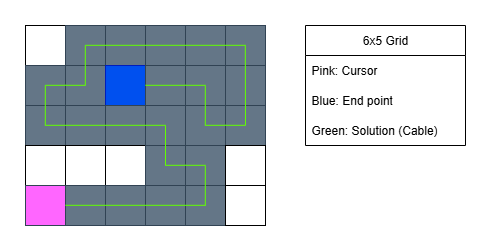

The diagram above was exported from draw.io. Its source (the exported page's mxGraphModel, read from the mxfile embedded in the PNG):
<mxGraphModel dx="1178" dy="480" grid="1" gridSize="10" guides="1" tooltips="1" connect="1" arrows="1" fold="1" page="1" pageScale="1" pageWidth="827" pageHeight="1169" math="0" shadow="0">
  <root>
    <mxCell id="0" />
    <mxCell id="1" parent="0" />
    <mxCell id="gm-SU55G-c_G_p3lBZ3n-1" value="" style="rounded=0;whiteSpace=wrap;html=1;" vertex="1" parent="1">
      <mxGeometry x="40" y="40" width="40" height="40" as="geometry" />
    </mxCell>
    <mxCell id="gm-SU55G-c_G_p3lBZ3n-2" value="" style="rounded=0;whiteSpace=wrap;html=1;fillColor=#647687;fontColor=#ffffff;strokeColor=#314354;" vertex="1" parent="1">
      <mxGeometry x="80" y="40" width="40" height="40" as="geometry" />
    </mxCell>
    <mxCell id="gm-SU55G-c_G_p3lBZ3n-3" value="" style="rounded=0;whiteSpace=wrap;html=1;fillColor=#647687;fontColor=#ffffff;strokeColor=#314354;" vertex="1" parent="1">
      <mxGeometry x="120" y="40" width="40" height="40" as="geometry" />
    </mxCell>
    <mxCell id="gm-SU55G-c_G_p3lBZ3n-4" value="" style="rounded=0;whiteSpace=wrap;html=1;fillColor=#647687;fontColor=#ffffff;strokeColor=#314354;" vertex="1" parent="1">
      <mxGeometry x="160" y="40" width="40" height="40" as="geometry" />
    </mxCell>
    <mxCell id="gm-SU55G-c_G_p3lBZ3n-5" value="" style="rounded=0;whiteSpace=wrap;html=1;fillColor=#647687;fontColor=#ffffff;strokeColor=#314354;" vertex="1" parent="1">
      <mxGeometry x="200" y="40" width="40" height="40" as="geometry" />
    </mxCell>
    <mxCell id="gm-SU55G-c_G_p3lBZ3n-6" value="" style="rounded=0;whiteSpace=wrap;html=1;fillColor=#647687;fontColor=#ffffff;strokeColor=#314354;" vertex="1" parent="1">
      <mxGeometry x="240" y="40" width="40" height="40" as="geometry" />
    </mxCell>
    <mxCell id="gm-SU55G-c_G_p3lBZ3n-7" value="" style="rounded=0;whiteSpace=wrap;html=1;fillColor=#647687;fontColor=#ffffff;strokeColor=#314354;" vertex="1" parent="1">
      <mxGeometry x="40" y="80" width="40" height="40" as="geometry" />
    </mxCell>
    <mxCell id="gm-SU55G-c_G_p3lBZ3n-8" value="" style="rounded=0;whiteSpace=wrap;html=1;fillColor=#647687;fontColor=#ffffff;strokeColor=#314354;" vertex="1" parent="1">
      <mxGeometry x="80" y="80" width="40" height="40" as="geometry" />
    </mxCell>
    <mxCell id="gm-SU55G-c_G_p3lBZ3n-9" value="" style="rounded=0;whiteSpace=wrap;html=1;fillColor=#0050ef;fontColor=#ffffff;strokeColor=#001DBC;fillStyle=auto;" vertex="1" parent="1">
      <mxGeometry x="120" y="80" width="40" height="40" as="geometry" />
    </mxCell>
    <mxCell id="gm-SU55G-c_G_p3lBZ3n-10" value="" style="rounded=0;whiteSpace=wrap;html=1;fillColor=#647687;fontColor=#ffffff;strokeColor=#314354;" vertex="1" parent="1">
      <mxGeometry x="160" y="80" width="40" height="40" as="geometry" />
    </mxCell>
    <mxCell id="gm-SU55G-c_G_p3lBZ3n-11" value="" style="rounded=0;whiteSpace=wrap;html=1;fillColor=#647687;fontColor=#ffffff;strokeColor=#314354;" vertex="1" parent="1">
      <mxGeometry x="200" y="80" width="40" height="40" as="geometry" />
    </mxCell>
    <mxCell id="gm-SU55G-c_G_p3lBZ3n-12" value="" style="rounded=0;whiteSpace=wrap;html=1;fillColor=#647687;fontColor=#ffffff;strokeColor=#314354;" vertex="1" parent="1">
      <mxGeometry x="240" y="80" width="40" height="40" as="geometry" />
    </mxCell>
    <mxCell id="gm-SU55G-c_G_p3lBZ3n-13" value="" style="rounded=0;whiteSpace=wrap;html=1;fillColor=#647687;fontColor=#ffffff;strokeColor=#314354;" vertex="1" parent="1">
      <mxGeometry x="40" y="120" width="40" height="40" as="geometry" />
    </mxCell>
    <mxCell id="gm-SU55G-c_G_p3lBZ3n-14" value="" style="rounded=0;whiteSpace=wrap;html=1;fillColor=#647687;fontColor=#ffffff;strokeColor=#314354;" vertex="1" parent="1">
      <mxGeometry x="80" y="120" width="40" height="40" as="geometry" />
    </mxCell>
    <mxCell id="gm-SU55G-c_G_p3lBZ3n-15" value="" style="rounded=0;whiteSpace=wrap;html=1;fillColor=#647687;fontColor=#ffffff;strokeColor=#314354;" vertex="1" parent="1">
      <mxGeometry x="120" y="120" width="40" height="40" as="geometry" />
    </mxCell>
    <mxCell id="gm-SU55G-c_G_p3lBZ3n-16" value="" style="rounded=0;whiteSpace=wrap;html=1;fillColor=#647687;fontColor=#ffffff;strokeColor=#314354;" vertex="1" parent="1">
      <mxGeometry x="160" y="120" width="40" height="40" as="geometry" />
    </mxCell>
    <mxCell id="gm-SU55G-c_G_p3lBZ3n-17" value="" style="rounded=0;whiteSpace=wrap;html=1;fillColor=#647687;fontColor=#ffffff;strokeColor=#314354;" vertex="1" parent="1">
      <mxGeometry x="200" y="120" width="40" height="40" as="geometry" />
    </mxCell>
    <mxCell id="gm-SU55G-c_G_p3lBZ3n-18" value="" style="rounded=0;whiteSpace=wrap;html=1;fillColor=#647687;fontColor=#ffffff;strokeColor=#314354;" vertex="1" parent="1">
      <mxGeometry x="240" y="120" width="40" height="40" as="geometry" />
    </mxCell>
    <mxCell id="gm-SU55G-c_G_p3lBZ3n-19" value="" style="rounded=0;whiteSpace=wrap;html=1;" vertex="1" parent="1">
      <mxGeometry x="40" y="160" width="40" height="40" as="geometry" />
    </mxCell>
    <mxCell id="gm-SU55G-c_G_p3lBZ3n-20" value="" style="rounded=0;whiteSpace=wrap;html=1;" vertex="1" parent="1">
      <mxGeometry x="80" y="160" width="40" height="40" as="geometry" />
    </mxCell>
    <mxCell id="gm-SU55G-c_G_p3lBZ3n-21" value="" style="rounded=0;whiteSpace=wrap;html=1;" vertex="1" parent="1">
      <mxGeometry x="120" y="160" width="40" height="40" as="geometry" />
    </mxCell>
    <mxCell id="gm-SU55G-c_G_p3lBZ3n-22" value="" style="rounded=0;whiteSpace=wrap;html=1;fillColor=#647687;fontColor=#ffffff;strokeColor=#314354;" vertex="1" parent="1">
      <mxGeometry x="160" y="160" width="40" height="40" as="geometry" />
    </mxCell>
    <mxCell id="gm-SU55G-c_G_p3lBZ3n-23" value="" style="rounded=0;whiteSpace=wrap;html=1;fillColor=#647687;fontColor=#ffffff;strokeColor=#314354;" vertex="1" parent="1">
      <mxGeometry x="200" y="160" width="40" height="40" as="geometry" />
    </mxCell>
    <mxCell id="gm-SU55G-c_G_p3lBZ3n-24" value="" style="rounded=0;whiteSpace=wrap;html=1;" vertex="1" parent="1">
      <mxGeometry x="240" y="160" width="40" height="40" as="geometry" />
    </mxCell>
    <mxCell id="gm-SU55G-c_G_p3lBZ3n-25" value="" style="rounded=0;whiteSpace=wrap;html=1;fillColor=#FF66FF;fontColor=#ffffff;strokeColor=#314354;" vertex="1" parent="1">
      <mxGeometry x="40" y="200" width="40" height="40" as="geometry" />
    </mxCell>
    <mxCell id="gm-SU55G-c_G_p3lBZ3n-26" value="" style="rounded=0;whiteSpace=wrap;html=1;fillColor=#647687;fontColor=#ffffff;strokeColor=#314354;" vertex="1" parent="1">
      <mxGeometry x="80" y="200" width="40" height="40" as="geometry" />
    </mxCell>
    <mxCell id="gm-SU55G-c_G_p3lBZ3n-27" value="" style="rounded=0;whiteSpace=wrap;html=1;fillColor=#647687;fontColor=#ffffff;strokeColor=#314354;" vertex="1" parent="1">
      <mxGeometry x="120" y="200" width="40" height="40" as="geometry" />
    </mxCell>
    <mxCell id="gm-SU55G-c_G_p3lBZ3n-28" value="" style="rounded=0;whiteSpace=wrap;html=1;fillColor=#647687;fontColor=#ffffff;strokeColor=#314354;" vertex="1" parent="1">
      <mxGeometry x="160" y="200" width="40" height="40" as="geometry" />
    </mxCell>
    <mxCell id="gm-SU55G-c_G_p3lBZ3n-29" value="" style="rounded=0;whiteSpace=wrap;html=1;fillColor=#647687;fontColor=#ffffff;strokeColor=#314354;" vertex="1" parent="1">
      <mxGeometry x="200" y="200" width="40" height="40" as="geometry" />
    </mxCell>
    <mxCell id="gm-SU55G-c_G_p3lBZ3n-30" value="" style="rounded=0;whiteSpace=wrap;html=1;" vertex="1" parent="1">
      <mxGeometry x="240" y="200" width="40" height="40" as="geometry" />
    </mxCell>
    <mxCell id="gm-SU55G-c_G_p3lBZ3n-32" value="" style="endArrow=none;html=1;rounded=0;fillColor=#60a917;strokeColor=light-dark(#62ff00, #73b14c);" edge="1" parent="1">
      <mxGeometry width="50" height="50" relative="1" as="geometry">
        <mxPoint x="80" y="219.8" as="sourcePoint" />
        <mxPoint x="220" y="219.8" as="targetPoint" />
      </mxGeometry>
    </mxCell>
    <mxCell id="gm-SU55G-c_G_p3lBZ3n-33" value="" style="endArrow=none;html=1;rounded=0;fillColor=#60a917;strokeColor=light-dark(#62ff00, #73b14c);" edge="1" parent="1">
      <mxGeometry width="50" height="50" relative="1" as="geometry">
        <mxPoint x="219.8" y="180" as="sourcePoint" />
        <mxPoint x="219.8" y="220" as="targetPoint" />
      </mxGeometry>
    </mxCell>
    <mxCell id="gm-SU55G-c_G_p3lBZ3n-34" value="" style="endArrow=none;html=1;rounded=0;fillColor=#60a917;strokeColor=light-dark(#62ff00, #73b14c);" edge="1" parent="1">
      <mxGeometry width="50" height="50" relative="1" as="geometry">
        <mxPoint x="180" y="179.8" as="sourcePoint" />
        <mxPoint x="219.8" y="179.8" as="targetPoint" />
        <Array as="points">
          <mxPoint x="200" y="179.8" />
        </Array>
      </mxGeometry>
    </mxCell>
    <mxCell id="gm-SU55G-c_G_p3lBZ3n-35" value="" style="endArrow=none;html=1;rounded=0;fillColor=#60a917;strokeColor=light-dark(#62ff00, #73b14c);" edge="1" parent="1">
      <mxGeometry width="50" height="50" relative="1" as="geometry">
        <mxPoint x="180" y="180" as="sourcePoint" />
        <mxPoint x="180" y="140" as="targetPoint" />
      </mxGeometry>
    </mxCell>
    <mxCell id="gm-SU55G-c_G_p3lBZ3n-36" value="" style="endArrow=none;html=1;rounded=0;fillColor=#60a917;strokeColor=light-dark(#62ff00, #73b14c);" edge="1" parent="1">
      <mxGeometry width="50" height="50" relative="1" as="geometry">
        <mxPoint x="60" y="139.8" as="sourcePoint" />
        <mxPoint x="180" y="139.8" as="targetPoint" />
      </mxGeometry>
    </mxCell>
    <mxCell id="gm-SU55G-c_G_p3lBZ3n-37" value="" style="endArrow=none;html=1;rounded=0;fillColor=#60a917;strokeColor=light-dark(#62ff00, #73b14c);" edge="1" parent="1">
      <mxGeometry width="50" height="50" relative="1" as="geometry">
        <mxPoint x="59.8" y="140" as="sourcePoint" />
        <mxPoint x="59.8" y="100" as="targetPoint" />
      </mxGeometry>
    </mxCell>
    <mxCell id="gm-SU55G-c_G_p3lBZ3n-38" value="" style="endArrow=none;html=1;rounded=0;fillColor=#60a917;strokeColor=light-dark(#62ff00, #73b14c);" edge="1" parent="1">
      <mxGeometry width="50" height="50" relative="1" as="geometry">
        <mxPoint x="60" y="99.8" as="sourcePoint" />
        <mxPoint x="99.80000000000001" y="99.8" as="targetPoint" />
        <Array as="points">
          <mxPoint x="80" y="99.8" />
        </Array>
      </mxGeometry>
    </mxCell>
    <mxCell id="gm-SU55G-c_G_p3lBZ3n-39" value="" style="endArrow=none;html=1;rounded=0;fillColor=#60a917;strokeColor=light-dark(#62ff00, #73b14c);" edge="1" parent="1">
      <mxGeometry width="50" height="50" relative="1" as="geometry">
        <mxPoint x="99.8" y="100" as="sourcePoint" />
        <mxPoint x="99.8" y="60" as="targetPoint" />
      </mxGeometry>
    </mxCell>
    <mxCell id="gm-SU55G-c_G_p3lBZ3n-40" value="" style="endArrow=none;html=1;rounded=0;fillColor=#60a917;strokeColor=light-dark(#62ff00, #73b14c);" edge="1" parent="1">
      <mxGeometry width="50" height="50" relative="1" as="geometry">
        <mxPoint x="100" y="59.80000000000001" as="sourcePoint" />
        <mxPoint x="260" y="59.80000000000001" as="targetPoint" />
      </mxGeometry>
    </mxCell>
    <mxCell id="gm-SU55G-c_G_p3lBZ3n-41" value="" style="endArrow=none;html=1;rounded=0;fillColor=#60a917;strokeColor=light-dark(#62ff00, #73b14c);" edge="1" parent="1">
      <mxGeometry width="50" height="50" relative="1" as="geometry">
        <mxPoint x="260" y="140" as="sourcePoint" />
        <mxPoint x="259.8" y="60" as="targetPoint" />
      </mxGeometry>
    </mxCell>
    <mxCell id="gm-SU55G-c_G_p3lBZ3n-42" value="" style="endArrow=none;html=1;rounded=0;fillColor=#60a917;strokeColor=light-dark(#62ff00, #73b14c);" edge="1" parent="1">
      <mxGeometry width="50" height="50" relative="1" as="geometry">
        <mxPoint x="220" y="139.8" as="sourcePoint" />
        <mxPoint x="259.8" y="139.8" as="targetPoint" />
        <Array as="points">
          <mxPoint x="240" y="139.8" />
        </Array>
      </mxGeometry>
    </mxCell>
    <mxCell id="gm-SU55G-c_G_p3lBZ3n-43" value="" style="endArrow=none;html=1;rounded=0;fillColor=#60a917;strokeColor=light-dark(#62ff00, #73b14c);" edge="1" parent="1">
      <mxGeometry width="50" height="50" relative="1" as="geometry">
        <mxPoint x="219.8" y="140" as="sourcePoint" />
        <mxPoint x="219.8" y="100" as="targetPoint" />
      </mxGeometry>
    </mxCell>
    <mxCell id="gm-SU55G-c_G_p3lBZ3n-44" value="" style="endArrow=none;html=1;rounded=0;fillColor=#60a917;strokeColor=light-dark(#62ff00, #73b14c);" edge="1" parent="1">
      <mxGeometry width="50" height="50" relative="1" as="geometry">
        <mxPoint x="160" y="99.80000000000001" as="sourcePoint" />
        <mxPoint x="219.8" y="99.80000000000001" as="targetPoint" />
        <Array as="points">
          <mxPoint x="200" y="99.80000000000001" />
        </Array>
      </mxGeometry>
    </mxCell>
    <mxCell id="gm-SU55G-c_G_p3lBZ3n-45" value="6x5 Grid" style="swimlane;fontStyle=0;childLayout=stackLayout;horizontal=1;startSize=30;horizontalStack=0;resizeParent=1;resizeParentMax=0;resizeLast=0;collapsible=1;marginBottom=0;whiteSpace=wrap;html=1;" vertex="1" parent="1">
      <mxGeometry x="320" y="40" width="160" height="120" as="geometry" />
    </mxCell>
    <mxCell id="gm-SU55G-c_G_p3lBZ3n-46" value="Pink: Cursor" style="text;strokeColor=none;fillColor=none;align=left;verticalAlign=middle;spacingLeft=4;spacingRight=4;overflow=hidden;points=[[0,0.5],[1,0.5]];portConstraint=eastwest;rotatable=0;whiteSpace=wrap;html=1;" vertex="1" parent="gm-SU55G-c_G_p3lBZ3n-45">
      <mxGeometry y="30" width="160" height="30" as="geometry" />
    </mxCell>
    <mxCell id="gm-SU55G-c_G_p3lBZ3n-47" value="Blue: End point" style="text;strokeColor=none;fillColor=none;align=left;verticalAlign=middle;spacingLeft=4;spacingRight=4;overflow=hidden;points=[[0,0.5],[1,0.5]];portConstraint=eastwest;rotatable=0;whiteSpace=wrap;html=1;" vertex="1" parent="gm-SU55G-c_G_p3lBZ3n-45">
      <mxGeometry y="60" width="160" height="30" as="geometry" />
    </mxCell>
    <mxCell id="gm-SU55G-c_G_p3lBZ3n-48" value="Green: Solution (Cable)" style="text;strokeColor=none;fillColor=none;align=left;verticalAlign=middle;spacingLeft=4;spacingRight=4;overflow=hidden;points=[[0,0.5],[1,0.5]];portConstraint=eastwest;rotatable=0;whiteSpace=wrap;html=1;" vertex="1" parent="gm-SU55G-c_G_p3lBZ3n-45">
      <mxGeometry y="90" width="160" height="30" as="geometry" />
    </mxCell>
  </root>
</mxGraphModel>